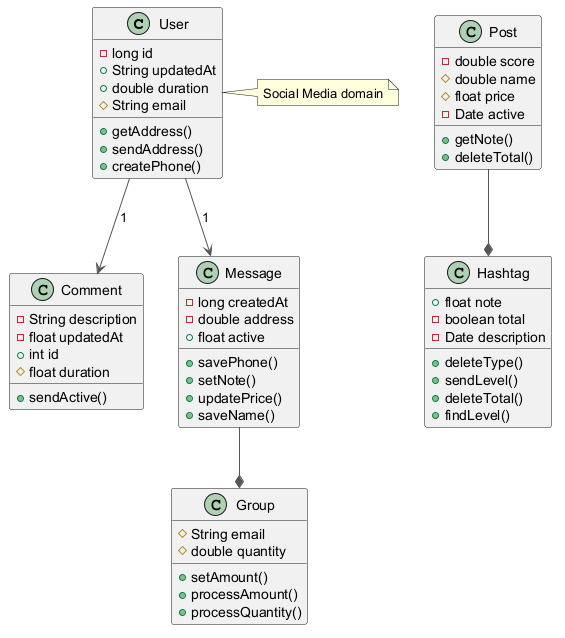

The diagram above was rendered by PlantUML. Its source (embedded in the PNG):
@startuml
skinparam ArrowColor #555555
class User {
  -long id
  +String updatedAt
  +double duration
  #String email
  +getAddress()
  +sendAddress()
  +createPhone()
}
class Group {
  #String email
  #double quantity
  +setAmount()
  +processAmount()
  +processQuantity()
}
class Hashtag {
  +float note
  -boolean total
  -Date description
  +deleteType()
  +sendLevel()
  +deleteTotal()
  +findLevel()
}
class Post {
  -double score
  #double name
  #float price
  -Date active
  +getNote()
  +deleteTotal()
}
class Comment {
  -String description
  -float updatedAt
  +int id
  #float duration
  +sendActive()
}
class Message {
  -long createdAt
  -double address
  +float active
  +savePhone()
  +setNote()
  +updatePrice()
  +saveName()
}
User --> Comment : "1"
Message --* Group
Post --* Hashtag
User --> Message : "1"
note right of User : Social Media domain
@enduml